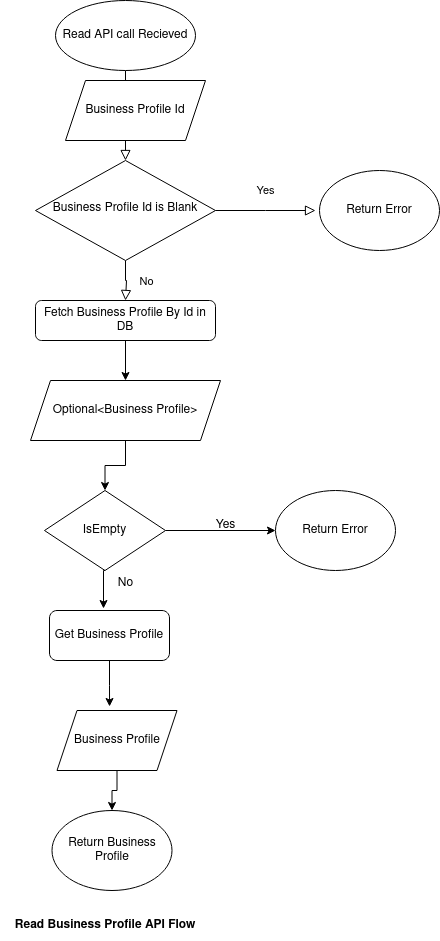

The diagram above was exported from draw.io. Its source (the exported page's mxGraphModel, read from the mxfile embedded in the PNG):
<mxGraphModel dx="738" dy="1604" grid="1" gridSize="10" guides="1" tooltips="1" connect="1" arrows="1" fold="1" page="1" pageScale="1" pageWidth="827" pageHeight="1169" math="0" shadow="0">
  <root>
    <mxCell id="WIyWlLk6GJQsqaUBKTNV-0" />
    <mxCell id="WIyWlLk6GJQsqaUBKTNV-1" parent="WIyWlLk6GJQsqaUBKTNV-0" />
    <mxCell id="WIyWlLk6GJQsqaUBKTNV-2" value="" style="rounded=0;html=1;jettySize=auto;orthogonalLoop=1;fontSize=11;endArrow=block;endFill=0;endSize=8;strokeWidth=1;shadow=0;labelBackgroundColor=none;edgeStyle=orthogonalEdgeStyle;exitX=0.5;exitY=1;exitDx=0;exitDy=0;" parent="WIyWlLk6GJQsqaUBKTNV-1" source="uYhwc9jdPOVZHMEmJOAn-0" target="WIyWlLk6GJQsqaUBKTNV-6" edge="1">
      <mxGeometry relative="1" as="geometry">
        <mxPoint x="220" y="120" as="sourcePoint" />
      </mxGeometry>
    </mxCell>
    <mxCell id="WIyWlLk6GJQsqaUBKTNV-4" value="No" style="rounded=0;html=1;jettySize=auto;orthogonalLoop=1;fontSize=11;endArrow=block;endFill=0;endSize=8;strokeWidth=1;shadow=0;labelBackgroundColor=none;edgeStyle=orthogonalEdgeStyle;" parent="WIyWlLk6GJQsqaUBKTNV-1" source="WIyWlLk6GJQsqaUBKTNV-6" edge="1">
      <mxGeometry y="20" relative="1" as="geometry">
        <mxPoint as="offset" />
        <mxPoint x="220" y="290" as="targetPoint" />
        <Array as="points">
          <mxPoint x="220" y="270" />
          <mxPoint x="221" y="270" />
        </Array>
      </mxGeometry>
    </mxCell>
    <mxCell id="WIyWlLk6GJQsqaUBKTNV-5" value="Yes" style="edgeStyle=orthogonalEdgeStyle;rounded=0;html=1;jettySize=auto;orthogonalLoop=1;fontSize=11;endArrow=block;endFill=0;endSize=8;strokeWidth=1;shadow=0;labelBackgroundColor=none;" parent="WIyWlLk6GJQsqaUBKTNV-1" source="WIyWlLk6GJQsqaUBKTNV-6" edge="1">
      <mxGeometry x="-0.005" y="-20" relative="1" as="geometry">
        <mxPoint x="20" y="-20" as="offset" />
        <mxPoint x="410" y="200" as="targetPoint" />
      </mxGeometry>
    </mxCell>
    <mxCell id="WIyWlLk6GJQsqaUBKTNV-6" value="Business Profile Id is Blank" style="rhombus;whiteSpace=wrap;html=1;shadow=0;fontFamily=Helvetica;fontSize=12;align=center;strokeWidth=1;spacing=6;spacingTop=-4;" parent="WIyWlLk6GJQsqaUBKTNV-1" vertex="1">
      <mxGeometry x="130" y="150" width="180" height="100" as="geometry" />
    </mxCell>
    <mxCell id="uYhwc9jdPOVZHMEmJOAn-22" style="edgeStyle=orthogonalEdgeStyle;rounded=0;orthogonalLoop=1;jettySize=auto;html=1;exitX=0.5;exitY=1;exitDx=0;exitDy=0;entryX=0.5;entryY=0;entryDx=0;entryDy=0;" edge="1" parent="WIyWlLk6GJQsqaUBKTNV-1" source="WIyWlLk6GJQsqaUBKTNV-12" target="uYhwc9jdPOVZHMEmJOAn-5">
      <mxGeometry relative="1" as="geometry" />
    </mxCell>
    <mxCell id="WIyWlLk6GJQsqaUBKTNV-12" value="Fetch Business Profile By Id in DB" style="rounded=1;whiteSpace=wrap;html=1;fontSize=12;glass=0;strokeWidth=1;shadow=0;" parent="WIyWlLk6GJQsqaUBKTNV-1" vertex="1">
      <mxGeometry x="130" y="290" width="180" height="40" as="geometry" />
    </mxCell>
    <mxCell id="uYhwc9jdPOVZHMEmJOAn-0" value="" style="ellipse;whiteSpace=wrap;html=1;" vertex="1" parent="WIyWlLk6GJQsqaUBKTNV-1">
      <mxGeometry x="150" y="-10" width="140" height="70" as="geometry" />
    </mxCell>
    <mxCell id="uYhwc9jdPOVZHMEmJOAn-1" value="Read API call Recieved" style="text;html=1;strokeColor=none;fillColor=none;align=center;verticalAlign=middle;whiteSpace=wrap;rounded=0;" vertex="1" parent="WIyWlLk6GJQsqaUBKTNV-1">
      <mxGeometry x="150" y="10" width="140" height="30" as="geometry" />
    </mxCell>
    <mxCell id="uYhwc9jdPOVZHMEmJOAn-23" style="edgeStyle=orthogonalEdgeStyle;rounded=0;orthogonalLoop=1;jettySize=auto;html=1;exitX=0.5;exitY=1;exitDx=0;exitDy=0;entryX=0.5;entryY=0;entryDx=0;entryDy=0;" edge="1" parent="WIyWlLk6GJQsqaUBKTNV-1" source="uYhwc9jdPOVZHMEmJOAn-5" target="uYhwc9jdPOVZHMEmJOAn-6">
      <mxGeometry relative="1" as="geometry" />
    </mxCell>
    <mxCell id="uYhwc9jdPOVZHMEmJOAn-5" value="Optional&amp;lt;Business Profile&amp;gt;" style="shape=parallelogram;perimeter=parallelogramPerimeter;whiteSpace=wrap;html=1;fixedSize=1;" vertex="1" parent="WIyWlLk6GJQsqaUBKTNV-1">
      <mxGeometry x="125" y="370" width="190" height="60" as="geometry" />
    </mxCell>
    <mxCell id="uYhwc9jdPOVZHMEmJOAn-10" style="edgeStyle=orthogonalEdgeStyle;rounded=0;orthogonalLoop=1;jettySize=auto;html=1;entryX=0;entryY=0.5;entryDx=0;entryDy=0;" edge="1" parent="WIyWlLk6GJQsqaUBKTNV-1" source="uYhwc9jdPOVZHMEmJOAn-6" target="uYhwc9jdPOVZHMEmJOAn-9">
      <mxGeometry relative="1" as="geometry" />
    </mxCell>
    <mxCell id="uYhwc9jdPOVZHMEmJOAn-6" value="IsEmpty" style="rhombus;whiteSpace=wrap;html=1;" vertex="1" parent="WIyWlLk6GJQsqaUBKTNV-1">
      <mxGeometry x="139" y="480" width="121" height="80" as="geometry" />
    </mxCell>
    <mxCell id="uYhwc9jdPOVZHMEmJOAn-8" value="Return Error" style="ellipse;whiteSpace=wrap;html=1;" vertex="1" parent="WIyWlLk6GJQsqaUBKTNV-1">
      <mxGeometry x="414" y="160" width="120" height="80" as="geometry" />
    </mxCell>
    <mxCell id="uYhwc9jdPOVZHMEmJOAn-9" value="Return Error" style="ellipse;whiteSpace=wrap;html=1;" vertex="1" parent="WIyWlLk6GJQsqaUBKTNV-1">
      <mxGeometry x="370" y="480" width="120" height="80" as="geometry" />
    </mxCell>
    <mxCell id="uYhwc9jdPOVZHMEmJOAn-11" value="Yes" style="text;html=1;align=center;verticalAlign=middle;resizable=0;points=[];autosize=1;strokeColor=none;fillColor=none;" vertex="1" parent="WIyWlLk6GJQsqaUBKTNV-1">
      <mxGeometry x="300" y="500" width="40" height="30" as="geometry" />
    </mxCell>
    <mxCell id="uYhwc9jdPOVZHMEmJOAn-12" value="Return Business Profile" style="ellipse;whiteSpace=wrap;html=1;" vertex="1" parent="WIyWlLk6GJQsqaUBKTNV-1">
      <mxGeometry x="146.5" y="800" width="120" height="80" as="geometry" />
    </mxCell>
    <mxCell id="uYhwc9jdPOVZHMEmJOAn-14" value="No" style="text;html=1;align=center;verticalAlign=middle;resizable=0;points=[];autosize=1;strokeColor=none;fillColor=none;" vertex="1" parent="WIyWlLk6GJQsqaUBKTNV-1">
      <mxGeometry x="206.5" y="718" width="40" height="30" as="geometry" />
    </mxCell>
    <mxCell id="uYhwc9jdPOVZHMEmJOAn-15" value="&lt;b&gt;Read Business Profile API Flow&lt;/b&gt;" style="text;html=1;strokeColor=none;fillColor=none;align=center;verticalAlign=middle;whiteSpace=wrap;rounded=0;" vertex="1" parent="WIyWlLk6GJQsqaUBKTNV-1">
      <mxGeometry x="94.5" y="900" width="210" height="30" as="geometry" />
    </mxCell>
    <mxCell id="uYhwc9jdPOVZHMEmJOAn-17" value="Business Profile Id" style="shape=parallelogram;perimeter=parallelogramPerimeter;whiteSpace=wrap;html=1;fixedSize=1;" vertex="1" parent="WIyWlLk6GJQsqaUBKTNV-1">
      <mxGeometry x="160" y="70" width="140" height="60" as="geometry" />
    </mxCell>
    <mxCell id="uYhwc9jdPOVZHMEmJOAn-21" style="edgeStyle=orthogonalEdgeStyle;rounded=0;orthogonalLoop=1;jettySize=auto;html=1;entryX=0.5;entryY=0;entryDx=0;entryDy=0;" edge="1" parent="WIyWlLk6GJQsqaUBKTNV-1" source="uYhwc9jdPOVZHMEmJOAn-18" target="uYhwc9jdPOVZHMEmJOAn-12">
      <mxGeometry relative="1" as="geometry" />
    </mxCell>
    <mxCell id="uYhwc9jdPOVZHMEmJOAn-18" value="Business Profile" style="shape=parallelogram;perimeter=parallelogramPerimeter;whiteSpace=wrap;html=1;fixedSize=1;" vertex="1" parent="WIyWlLk6GJQsqaUBKTNV-1">
      <mxGeometry x="151.5" y="700" width="120" height="60" as="geometry" />
    </mxCell>
    <mxCell id="uYhwc9jdPOVZHMEmJOAn-19" value="Get Business Profile" style="rounded=1;whiteSpace=wrap;html=1;" vertex="1" parent="WIyWlLk6GJQsqaUBKTNV-1">
      <mxGeometry x="144" y="600" width="120" height="50" as="geometry" />
    </mxCell>
    <mxCell id="uYhwc9jdPOVZHMEmJOAn-20" style="edgeStyle=orthogonalEdgeStyle;rounded=0;orthogonalLoop=1;jettySize=auto;html=1;entryX=0.438;entryY=-0.067;entryDx=0;entryDy=0;entryPerimeter=0;" edge="1" parent="WIyWlLk6GJQsqaUBKTNV-1" source="uYhwc9jdPOVZHMEmJOAn-19" target="uYhwc9jdPOVZHMEmJOAn-18">
      <mxGeometry relative="1" as="geometry" />
    </mxCell>
    <mxCell id="uYhwc9jdPOVZHMEmJOAn-24" style="edgeStyle=orthogonalEdgeStyle;rounded=0;orthogonalLoop=1;jettySize=auto;html=1;exitX=0.5;exitY=1;exitDx=0;exitDy=0;entryX=0.45;entryY=-0.04;entryDx=0;entryDy=0;entryPerimeter=0;" edge="1" parent="WIyWlLk6GJQsqaUBKTNV-1" source="uYhwc9jdPOVZHMEmJOAn-6" target="uYhwc9jdPOVZHMEmJOAn-19">
      <mxGeometry relative="1" as="geometry" />
    </mxCell>
    <mxCell id="uYhwc9jdPOVZHMEmJOAn-25" value="No" style="text;html=1;align=center;verticalAlign=middle;resizable=0;points=[];autosize=1;strokeColor=none;fillColor=none;" vertex="1" parent="WIyWlLk6GJQsqaUBKTNV-1">
      <mxGeometry x="200" y="558" width="40" height="30" as="geometry" />
    </mxCell>
  </root>
</mxGraphModel>